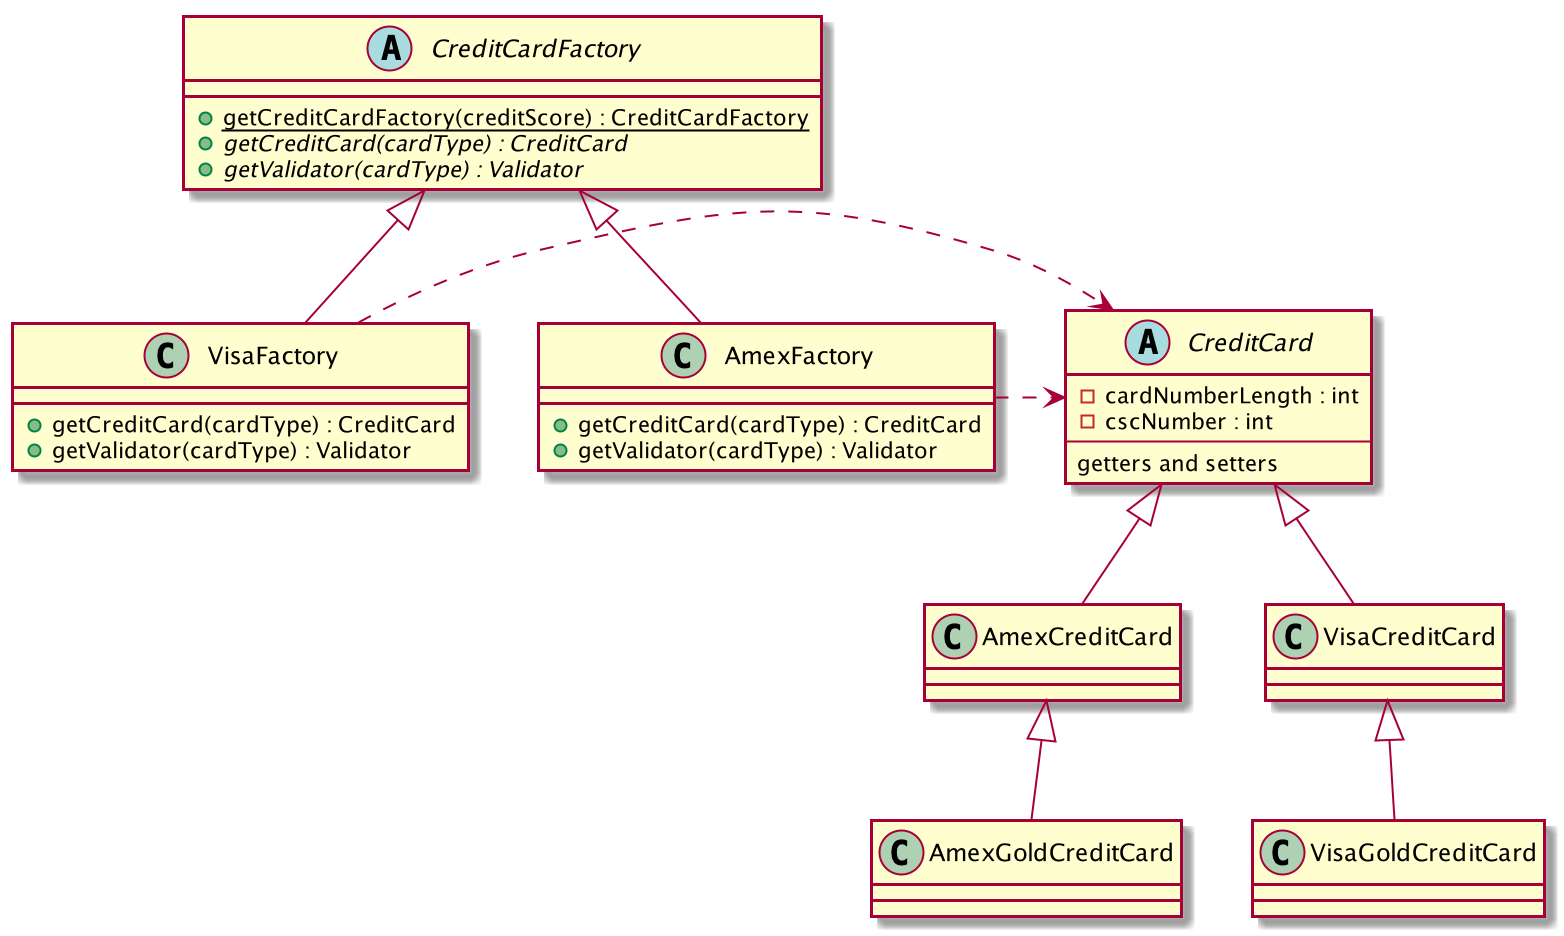

The diagram above was rendered by PlantUML. Its source (embedded in the PNG):
@startuml

abstract class CreditCardFactory {
  + {static} getCreditCardFactory(creditScore) : CreditCardFactory
  + {abstract} getCreditCard(cardType) : CreditCard
  + {abstract} getValidator(cardType) : Validator
}

class VisaFactory {
  + getCreditCard(cardType) : CreditCard
  + getValidator(cardType) : Validator
}

class AmexFactory {
  + getCreditCard(cardType) : CreditCard
  + getValidator(cardType) : Validator
}

abstract class CreditCard {
  - cardNumberLength : int
  - cscNumber : int
  ---
  getters and setters
}

class VisaCreditCard {
}

VisaFactory -up-|> CreditCardFactory
VisaFactory .right.> CreditCard
VisaCreditCard -up-|> CreditCard
VisaGoldCreditCard -up-|> VisaCreditCard

AmexFactory -up-|> CreditCardFactory
AmexFactory .right.> CreditCard
AmexCreditCard -up-|> CreditCard
AmexGoldCreditCard -up-|> AmexCreditCard

@enduml